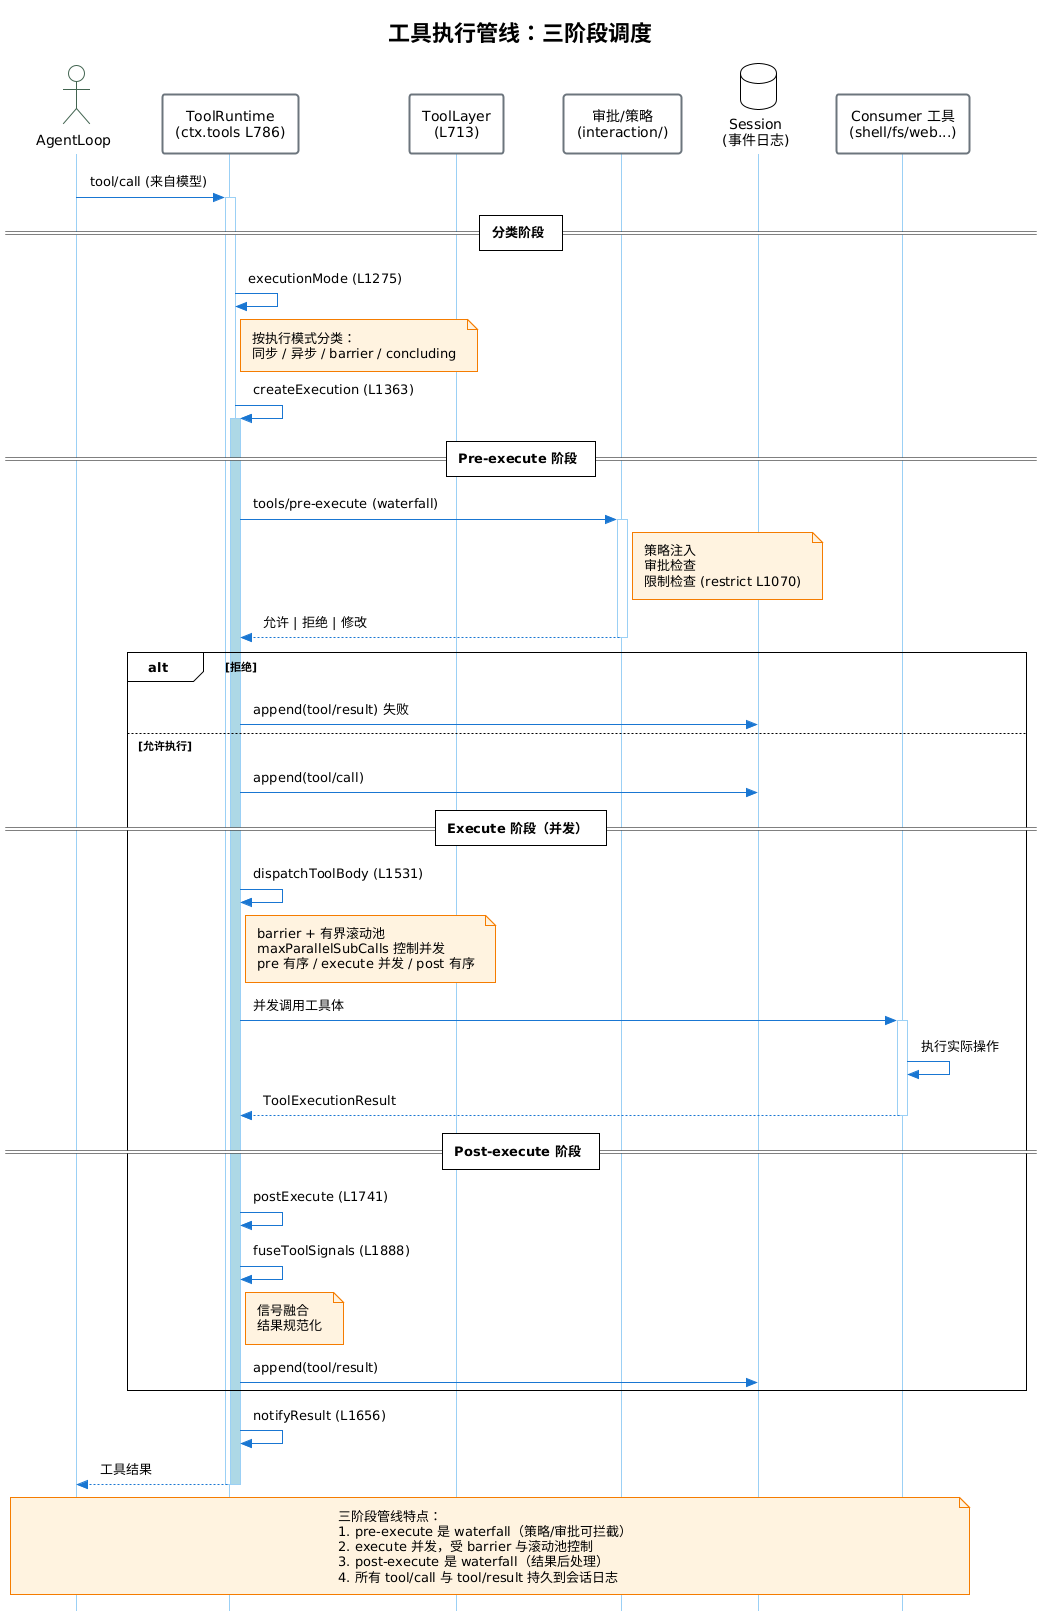

The diagram above was rendered by PlantUML. Its source (embedded in the PNG):
@startuml
!theme plain
skinparam backgroundColor #FFFFFF
skinparam sequenceArrowColor #1976D2
skinparam sequenceActorBorderColor #426450ff
skinparam sequenceParticipantBorderColor #6C757D
skinparam SequenceParticipantBorderThickness 2
skinparam sequenceLifeLineBorderColor #9bd0f5ff
skinparam noteBackgroundColor #FFF3E0
skinparam noteBorderColor #F57C00
skinparam style strictuml
skinparam Padding 6
skinparam ParticipantPadding 25

title 工具执行管线：三阶段调度

actor "AgentLoop" as Loop
participant "ToolRuntime\n(ctx.tools L786)" as Runtime
participant "ToolLayer\n(L713)" as Layer
participant "审批/策略\n(interaction/)" as Policy
database "Session\n(事件日志)" as Session
participant "Consumer 工具\n(shell/fs/web...)" as Tool

Loop -> Runtime: tool/call (来自模型)
activate Runtime

== 分类阶段 ==
Runtime -> Runtime: executionMode (L1275)
note right of Runtime
  按执行模式分类：
  同步 / 异步 / barrier / concluding
end note
Runtime -> Runtime: createExecution (L1363)
activate Runtime #LightBlue

== Pre-execute 阶段 ==
Runtime -> Policy: tools/pre-execute (waterfall)
activate Policy
note right of Policy
  策略注入
  审批检查
  限制检查 (restrict L1070)
end note
Policy --> Runtime: 允许 | 拒绝 | 修改
deactivate Policy

alt 拒绝
  Runtime -> Session: append(tool/result) 失败
else 允许执行
  Runtime -> Session: append(tool/call)

  == Execute 阶段（并发） ==
  Runtime -> Runtime: dispatchToolBody (L1531)
  note right of Runtime
    barrier + 有界滚动池
    maxParallelSubCalls 控制并发
    pre 有序 / execute 并发 / post 有序
  end note

  Runtime -> Tool: 并发调用工具体
  activate Tool
  Tool -> Tool: 执行实际操作
  Tool --> Runtime: ToolExecutionResult
  deactivate Tool

  == Post-execute 阶段 ==
  Runtime -> Runtime: postExecute (L1741)
  Runtime -> Runtime: fuseToolSignals (L1888)
  note right of Runtime
    信号融合
    结果规范化
  end note
  Runtime -> Session: append(tool/result)
end

Runtime -> Runtime: notifyResult (L1656)
Runtime --> Loop: 工具结果
deactivate Runtime
deactivate Runtime

note over Loop, Tool
  三阶段管线特点：
  1. pre-execute 是 waterfall（策略/审批可拦截）
  2. execute 并发，受 barrier 与滚动池控制
  3. post-execute 是 waterfall（结果后处理）
  4. 所有 tool/call 与 tool/result 持久到会话日志
end note
@enduml